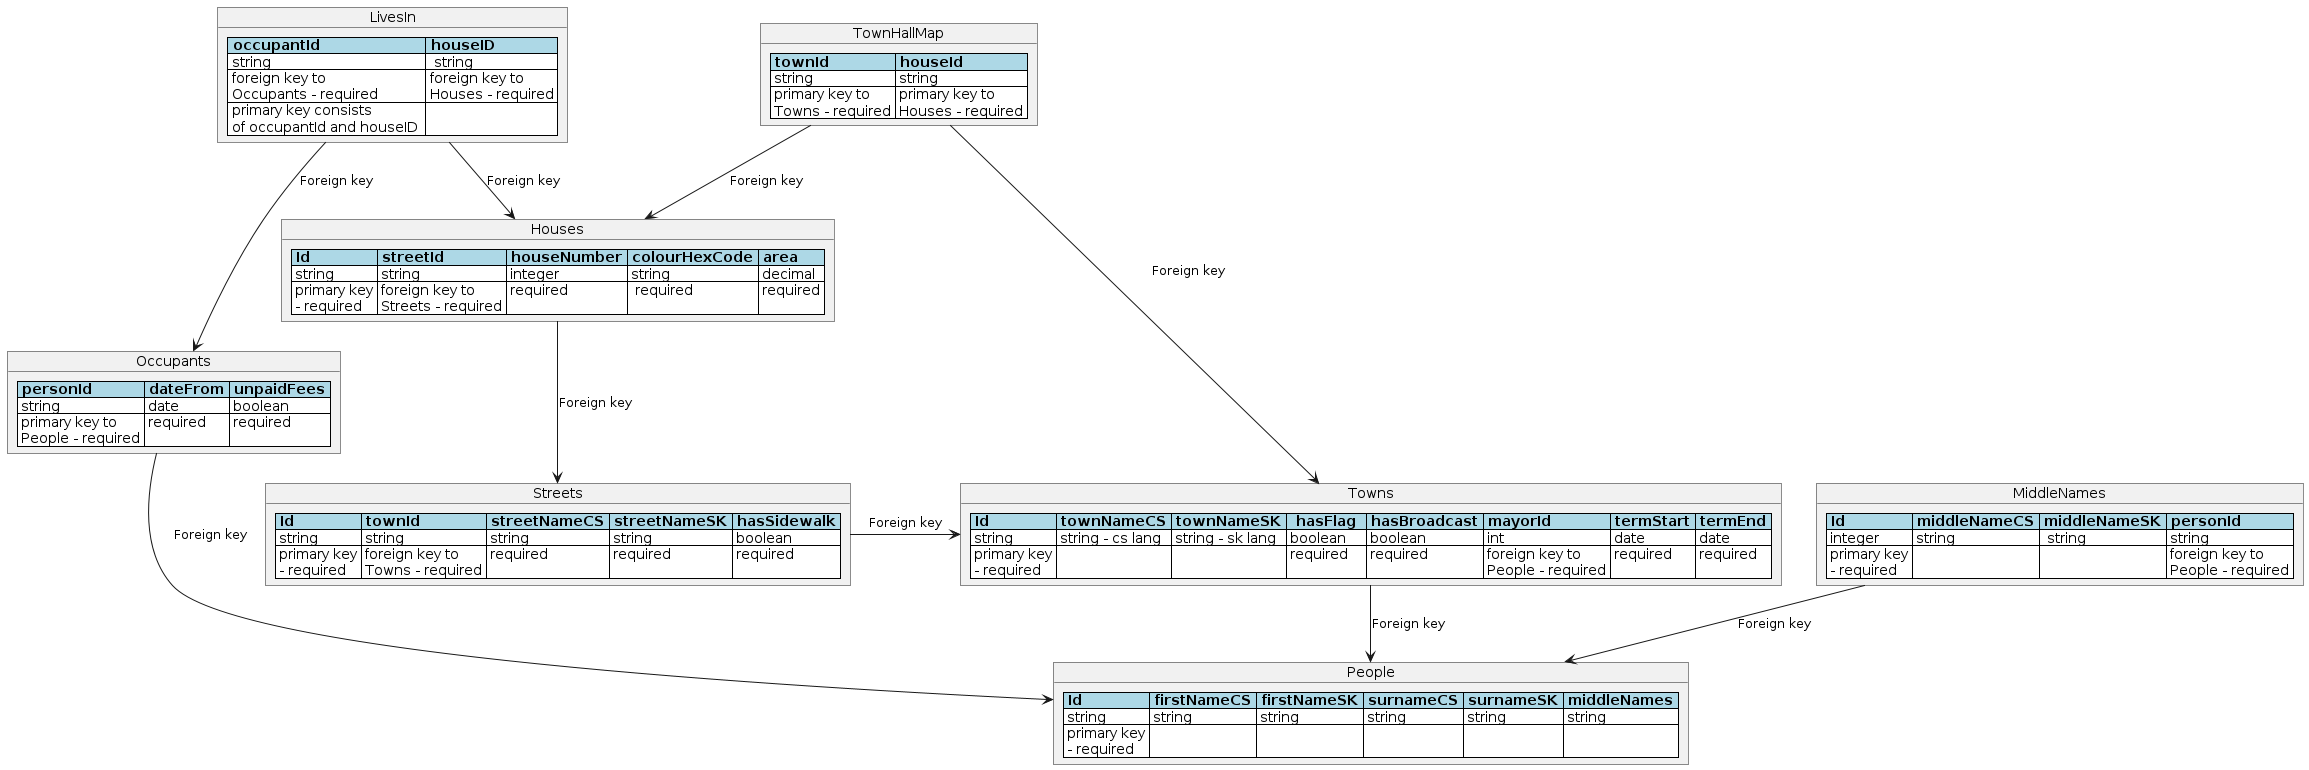

The diagram above was rendered by PlantUML. Its source (embedded in the PNG):
@startuml townDiagram

hide circle

object Towns {
  <#lightblue,#black>|= Id |= townNameCS |= townNameSK |=  hasFlag  |= hasBroadcast |= mayorId |= termStart |= termEnd |
  <#white>| string | string - cs lang | string - sk lang | boolean | boolean | int | date | date |
  <#white>| primary key \n - required | | | required | required | foreign key to \n People - required | required | required |
}

object People {
  <#lightblue,#black>|= Id |= firstNameCS |= firstNameSK |= surnameCS |= surnameSK |= middleNames |
  <#white>| string | string | string | string | string | string | 
  <#white>| primary key \n - required | | | | | |
}

object LivesIn {
  <#lightblue,#black>|= occupantId |= houseID |
  <#white>| string |  string |
  <#white>| foreign key to \n Occupants - required | foreign key to \n Houses - required |
  <#white>| primary key consists \n of occupantId and houseID  | |
}

object MiddleNames {
  <#lightblue,#black>|= Id |= middleNameCS |= middleNameSK |= personId |
  <#white>| integer | string |  string | string |
  <#white>| primary key \n - required | | | foreign key to \n People - required |
}

object Occupants {
  <#lightblue,#black>|= personId |= dateFrom |= unpaidFees |
  <#white>| string | date | boolean |
  <#white>| primary key to \n People - required | required | required |
}

object TownHallMap {
  <#lightblue,#black>|= townId |= houseId |
  <#white>| string | string |
  <#white>| primary key to \n Towns - required | primary key to \n Houses - required | date \n - required | boolean \n - required |
}

' TODO: the same problem with streetName and langs
object Streets {
  <#lightblue,#black>|= Id |= townId |= streetNameCS |= streetNameSK |= hasSidewalk |
  <#white>| string | string | string | string | boolean |
  <#white>| primary key \n - required | foreign key to \n Towns - required | required | required | required |
}

object Houses {
  <#lightblue,#black>|= Id |= streetId |= houseNumber |= colourHexCode |= area |
  <#white>| string | string | integer | string | decimal |
  <#white>| primary key \n - required | foreign key to \n Streets - required | required |  required | required |
}

Occupants -d-> People : "Foreign key"
Houses -d-> Streets : "Foreign key"
Streets -> Towns : "Foreign key"
Towns -d-> People : "Foreign key"
MiddleNames --> People : "Foreign key"
TownHallMap -d-> Towns : "Foreign key"
TownHallMap -d-> Houses : "Foreign key"
LivesIn --> Occupants : "Foreign key"
LivesIn --> Houses : "Foreign key"





@enduml